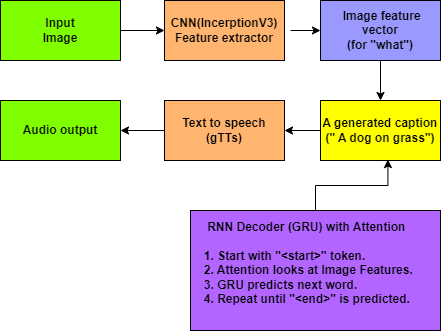

The diagram above was exported from draw.io. Its source (the exported page's mxGraphModel, read from the mxfile embedded in the PNG):
<mxGraphModel dx="662" dy="464" grid="1" gridSize="10" guides="1" tooltips="1" connect="1" arrows="1" fold="1" page="1" pageScale="1" pageWidth="4681" pageHeight="3300" math="0" shadow="0">
  <root>
    <mxCell id="0" />
    <mxCell id="1" parent="0" />
    <mxCell id="TJvVml28Ld4c-3rJNSOO-5" style="edgeStyle=orthogonalEdgeStyle;rounded=0;orthogonalLoop=1;jettySize=auto;html=1;entryX=0;entryY=0.5;entryDx=0;entryDy=0;fontColor=#000000;fontStyle=1;strokeColor=#000000;" edge="1" parent="1" source="TJvVml28Ld4c-3rJNSOO-1" target="TJvVml28Ld4c-3rJNSOO-16">
      <mxGeometry relative="1" as="geometry">
        <mxPoint x="2380" y="160" as="targetPoint" />
      </mxGeometry>
    </mxCell>
    <mxCell id="TJvVml28Ld4c-3rJNSOO-1" value="Input&lt;div&gt;Image&lt;/div&gt;" style="rounded=0;whiteSpace=wrap;html=1;fillColor=#80FF00;strokeColor=#000000;fontColor=#000000;fontStyle=1" vertex="1" parent="1">
      <mxGeometry x="2210" y="130" width="120" height="60" as="geometry" />
    </mxCell>
    <mxCell id="TJvVml28Ld4c-3rJNSOO-7" style="edgeStyle=orthogonalEdgeStyle;rounded=0;orthogonalLoop=1;jettySize=auto;html=1;entryX=0;entryY=0.5;entryDx=0;entryDy=0;fontColor=#000000;fontStyle=1;strokeColor=#000000;" edge="1" parent="1" target="TJvVml28Ld4c-3rJNSOO-6">
      <mxGeometry relative="1" as="geometry">
        <mxPoint x="2500" y="160" as="sourcePoint" />
      </mxGeometry>
    </mxCell>
    <mxCell id="TJvVml28Ld4c-3rJNSOO-9" style="edgeStyle=orthogonalEdgeStyle;rounded=0;orthogonalLoop=1;jettySize=auto;html=1;entryX=0.5;entryY=0;entryDx=0;entryDy=0;fontColor=#000000;fontStyle=1;strokeColor=#000000;" edge="1" parent="1" source="TJvVml28Ld4c-3rJNSOO-6" target="TJvVml28Ld4c-3rJNSOO-8">
      <mxGeometry relative="1" as="geometry" />
    </mxCell>
    <mxCell id="TJvVml28Ld4c-3rJNSOO-6" value="&amp;nbsp;Image feature vector&lt;div&gt;(for &quot;what&quot;)&lt;/div&gt;" style="rounded=0;whiteSpace=wrap;html=1;fillColor=#9999FF;fontColor=#000000;strokeColor=#000000;fontStyle=1" vertex="1" parent="1">
      <mxGeometry x="2530" y="130" width="120" height="60" as="geometry" />
    </mxCell>
    <mxCell id="TJvVml28Ld4c-3rJNSOO-15" style="edgeStyle=orthogonalEdgeStyle;rounded=0;orthogonalLoop=1;jettySize=auto;html=1;entryX=1;entryY=0.5;entryDx=0;entryDy=0;fontColor=#000000;fontStyle=1;strokeColor=#000000;" edge="1" parent="1" source="TJvVml28Ld4c-3rJNSOO-8" target="TJvVml28Ld4c-3rJNSOO-10">
      <mxGeometry relative="1" as="geometry" />
    </mxCell>
    <mxCell id="TJvVml28Ld4c-3rJNSOO-8" value="A generated caption&lt;div&gt;(&quot; A dog on grass&quot;)&lt;/div&gt;" style="rounded=0;whiteSpace=wrap;html=1;strokeColor=#000000;fillColor=#FFFF00;fontColor=#000000;fontStyle=1" vertex="1" parent="1">
      <mxGeometry x="2530" y="230" width="120" height="60" as="geometry" />
    </mxCell>
    <mxCell id="TJvVml28Ld4c-3rJNSOO-12" style="edgeStyle=orthogonalEdgeStyle;rounded=0;orthogonalLoop=1;jettySize=auto;html=1;entryX=1;entryY=0.5;entryDx=0;entryDy=0;fontColor=#000000;fontStyle=1;strokeColor=#000000;" edge="1" parent="1" source="TJvVml28Ld4c-3rJNSOO-10" target="TJvVml28Ld4c-3rJNSOO-11">
      <mxGeometry relative="1" as="geometry" />
    </mxCell>
    <mxCell id="TJvVml28Ld4c-3rJNSOO-10" value="Text to speech&lt;div&gt;(gTTs)&lt;/div&gt;" style="rounded=0;whiteSpace=wrap;html=1;fillColor=#FFB570;fontColor=#000000;strokeColor=#000000;fontStyle=1" vertex="1" parent="1">
      <mxGeometry x="2374" y="230" width="120" height="60" as="geometry" />
    </mxCell>
    <mxCell id="TJvVml28Ld4c-3rJNSOO-11" value="Audio output" style="rounded=0;whiteSpace=wrap;html=1;fillColor=#80FF00;fontColor=#000000;strokeColor=#000000;fontStyle=1" vertex="1" parent="1">
      <mxGeometry x="2210" y="230" width="120" height="60" as="geometry" />
    </mxCell>
    <mxCell id="TJvVml28Ld4c-3rJNSOO-13" value="&lt;div style=&quot;text-align: justify;&quot;&gt;&amp;nbsp;RNN Decoder (GRU) with Attention&amp;nbsp; &amp;nbsp; &amp;nbsp;&lt;/div&gt;&lt;div style=&quot;text-align: justify;&quot;&gt;&lt;br&gt;&lt;/div&gt;&lt;div style=&quot;text-align: justify;&quot;&gt;1. Start with &quot;&amp;lt;start&amp;gt;&quot; token.&amp;nbsp; &amp;nbsp; &amp;nbsp; &amp;nbsp; &amp;nbsp; &amp;nbsp;&lt;/div&gt;&lt;div style=&quot;text-align: justify;&quot;&gt;2. Attention looks at Image Features.&amp;nbsp; &amp;nbsp;&amp;nbsp;&lt;/div&gt;&lt;div style=&quot;text-align: justify;&quot;&gt;3. GRU predicts next word.&amp;nbsp; &amp;nbsp; &amp;nbsp; &amp;nbsp; &amp;nbsp; &amp;nbsp; &amp;nbsp; &amp;nbsp;&lt;/div&gt;&lt;div style=&quot;text-align: justify;&quot;&gt;4. Repeat until &quot;&amp;lt;end&amp;gt;&quot; is predicted.&amp;nbsp; &amp;nbsp;&amp;nbsp;&lt;/div&gt;&lt;div style=&quot;text-align: justify;&quot;&gt;&amp;nbsp; &amp;nbsp; &amp;nbsp; &amp;nbsp; &amp;nbsp; &amp;nbsp; &amp;nbsp; &amp;nbsp; &amp;nbsp; &amp;nbsp; &amp;nbsp; &amp;nbsp; &amp;nbsp; &amp;nbsp; &amp;nbsp; &amp;nbsp; &amp;nbsp; &amp;nbsp; &amp;nbsp; &amp;nbsp; &amp;nbsp;&amp;nbsp;&lt;/div&gt;" style="rounded=0;whiteSpace=wrap;html=1;fillColor=#B266FF;fontColor=#000000;strokeColor=#000000;fontStyle=1" vertex="1" parent="1">
      <mxGeometry x="2400" y="340" width="250" height="120" as="geometry" />
    </mxCell>
    <mxCell id="TJvVml28Ld4c-3rJNSOO-14" style="edgeStyle=orthogonalEdgeStyle;rounded=0;orthogonalLoop=1;jettySize=auto;html=1;entryX=0.562;entryY=0.984;entryDx=0;entryDy=0;entryPerimeter=0;fontColor=#000000;fontStyle=1;strokeColor=#000000;" edge="1" parent="1" source="TJvVml28Ld4c-3rJNSOO-13" target="TJvVml28Ld4c-3rJNSOO-8">
      <mxGeometry relative="1" as="geometry" />
    </mxCell>
    <mxCell id="TJvVml28Ld4c-3rJNSOO-16" value="CNN(IncerptionV3)&lt;div&gt;Feature extractor&lt;/div&gt;" style="rounded=0;whiteSpace=wrap;html=1;fillColor=#FFB570;fontColor=#000000;strokeColor=#000000;fontStyle=1" vertex="1" parent="1">
      <mxGeometry x="2374" y="130" width="120" height="60" as="geometry" />
    </mxCell>
  </root>
</mxGraphModel>